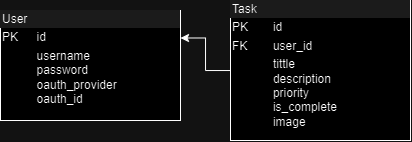

The diagram above was exported from draw.io. Its source (the exported page's mxGraphModel, read from the mxfile embedded in the PNG):
<mxGraphModel dx="612" dy="375" grid="1" gridSize="10" guides="1" tooltips="1" connect="1" arrows="1" fold="1" page="1" pageScale="1" pageWidth="827" pageHeight="1169" math="0" shadow="0">
  <root>
    <mxCell id="0" />
    <mxCell id="1" parent="0" />
    <mxCell id="GNILxbjGY7bQWiClG5PH-1" value="&lt;div style=&quot;box-sizing:border-box;width:100%;background:#e4e4e4;padding:2px;&quot;&gt;User&lt;/div&gt;&lt;table style=&quot;width:100%;font-size:1em;&quot; cellpadding=&quot;2&quot; cellspacing=&quot;0&quot;&gt;&lt;tbody&gt;&lt;tr&gt;&lt;td&gt;PK&lt;/td&gt;&lt;td&gt;id&lt;/td&gt;&lt;/tr&gt;&lt;tr&gt;&lt;td&gt;&lt;/td&gt;&lt;td&gt;username&lt;br&gt;password&lt;br&gt;oauth_provider&lt;br&gt;oauth_id&lt;br&gt;&lt;br&gt;&lt;/td&gt;&lt;/tr&gt;&lt;/tbody&gt;&lt;/table&gt;" style="verticalAlign=top;align=left;overflow=fill;html=1;whiteSpace=wrap;" vertex="1" parent="1">
      <mxGeometry x="60" y="150" width="180" height="110" as="geometry" />
    </mxCell>
    <mxCell id="GNILxbjGY7bQWiClG5PH-3" style="edgeStyle=orthogonalEdgeStyle;rounded=0;orthogonalLoop=1;jettySize=auto;html=1;entryX=1;entryY=0.25;entryDx=0;entryDy=0;" edge="1" parent="1" source="GNILxbjGY7bQWiClG5PH-2" target="GNILxbjGY7bQWiClG5PH-1">
      <mxGeometry relative="1" as="geometry" />
    </mxCell>
    <mxCell id="GNILxbjGY7bQWiClG5PH-2" value="&lt;div style=&quot;box-sizing:border-box;width:100%;background:#e4e4e4;padding:2px;&quot;&gt;Task&lt;/div&gt;&lt;table style=&quot;width:100%;font-size:1em;&quot; cellpadding=&quot;2&quot; cellspacing=&quot;0&quot;&gt;&lt;tbody&gt;&lt;tr&gt;&lt;td&gt;PK&lt;/td&gt;&lt;td&gt;id&lt;/td&gt;&lt;/tr&gt;&lt;tr&gt;&lt;td&gt;FK&lt;/td&gt;&lt;td&gt;user_id&lt;/td&gt;&lt;/tr&gt;&lt;tr&gt;&lt;td&gt;&lt;/td&gt;&lt;td&gt;tittle&lt;br&gt;description&lt;br&gt;priority&lt;br&gt;is_complete&lt;br&gt;image&lt;br&gt;&lt;/td&gt;&lt;/tr&gt;&lt;/tbody&gt;&lt;/table&gt;" style="verticalAlign=top;align=left;overflow=fill;html=1;whiteSpace=wrap;" vertex="1" parent="1">
      <mxGeometry x="290" y="140" width="180" height="140" as="geometry" />
    </mxCell>
  </root>
</mxGraphModel>